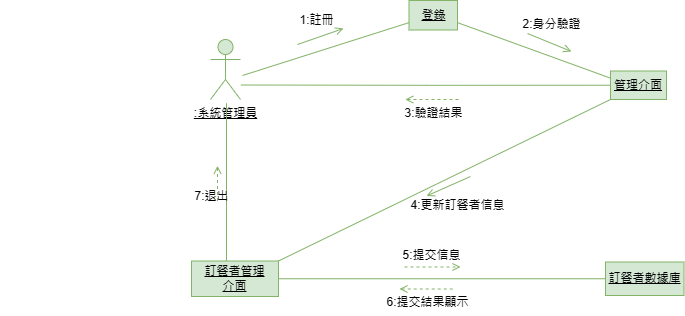

The diagram above was exported from draw.io. Its source (the exported page's mxGraphModel, read from the mxfile embedded in the PNG):
<mxGraphModel dx="1511" dy="379" grid="0" gridSize="10" guides="1" tooltips="1" connect="1" arrows="1" fold="1" page="1" pageScale="1" pageWidth="827" pageHeight="1169" background="#ffffff" math="0" shadow="0">
  <root>
    <mxCell id="0" />
    <mxCell id="1" parent="0" />
    <mxCell id="AdiKo4SKmYpfPzEBG6-v-1" value="&lt;u&gt;:系統管理員&lt;/u&gt;" style="shape=umlActor;verticalLabelPosition=bottom;verticalAlign=top;html=1;outlineConnect=0;fillColor=#d5e8d4;strokeColor=#82b366;labelBackgroundColor=none;" vertex="1" parent="1">
      <mxGeometry x="115" y="118" width="30" height="60" as="geometry" />
    </mxCell>
    <mxCell id="AdiKo4SKmYpfPzEBG6-v-2" style="edgeStyle=orthogonalEdgeStyle;rounded=0;orthogonalLoop=1;jettySize=auto;html=1;exitX=0.5;exitY=1;exitDx=0;exitDy=0;entryX=0.5;entryY=0;entryDx=0;entryDy=0;strokeColor=#82b366;endArrow=none;endFill=0;fillColor=#d5e8d4;" edge="1" parent="1">
      <mxGeometry relative="1" as="geometry">
        <mxPoint x="131" y="181.75" as="sourcePoint" />
        <mxPoint x="131" y="343.25" as="targetPoint" />
      </mxGeometry>
    </mxCell>
    <mxCell id="AdiKo4SKmYpfPzEBG6-v-3" style="edgeStyle=orthogonalEdgeStyle;rounded=0;orthogonalLoop=1;jettySize=auto;html=1;exitX=0;exitY=0.5;exitDx=0;exitDy=0;strokeColor=#82b366;endArrow=none;endFill=0;fillColor=#d5e8d4;" edge="1" parent="1" source="AdiKo4SKmYpfPzEBG6-v-5">
      <mxGeometry relative="1" as="geometry">
        <mxPoint x="145.4000244140625" y="163.5" as="targetPoint" />
      </mxGeometry>
    </mxCell>
    <mxCell id="AdiKo4SKmYpfPzEBG6-v-4" style="rounded=0;orthogonalLoop=1;jettySize=auto;html=1;exitX=0;exitY=1;exitDx=0;exitDy=0;strokeColor=#82b366;endArrow=none;endFill=0;entryX=1;entryY=0;entryDx=0;entryDy=0;fillColor=#d5e8d4;" edge="1" parent="1" source="AdiKo4SKmYpfPzEBG6-v-5" target="AdiKo4SKmYpfPzEBG6-v-7">
      <mxGeometry relative="1" as="geometry">
        <mxPoint x="159" y="341.5" as="targetPoint" />
      </mxGeometry>
    </mxCell>
    <mxCell id="AdiKo4SKmYpfPzEBG6-v-5" value="&lt;u&gt;管理介面&lt;/u&gt;" style="rounded=0;whiteSpace=wrap;html=1;strokeColor=#82b366;fillColor=#d5e8d4;" vertex="1" parent="1">
      <mxGeometry x="515" y="149.5" width="56" height="28.5" as="geometry" />
    </mxCell>
    <mxCell id="AdiKo4SKmYpfPzEBG6-v-6" style="edgeStyle=orthogonalEdgeStyle;rounded=0;orthogonalLoop=1;jettySize=auto;html=1;exitX=1;exitY=0.5;exitDx=0;exitDy=0;entryX=0;entryY=0.5;entryDx=0;entryDy=0;strokeColor=#82b366;endArrow=none;endFill=0;fillColor=#d5e8d4;" edge="1" parent="1" source="AdiKo4SKmYpfPzEBG6-v-7" target="AdiKo4SKmYpfPzEBG6-v-8">
      <mxGeometry relative="1" as="geometry" />
    </mxCell>
    <mxCell id="AdiKo4SKmYpfPzEBG6-v-7" value="&lt;u&gt;訂餐者管理&lt;br&gt;介面&lt;/u&gt;" style="rounded=0;whiteSpace=wrap;html=1;strokeColor=#82b366;fillColor=#d5e8d4;" vertex="1" parent="1">
      <mxGeometry x="96" y="339.5" width="87" height="35.5" as="geometry" />
    </mxCell>
    <mxCell id="AdiKo4SKmYpfPzEBG6-v-8" value="&lt;u&gt;訂餐者數據庫&lt;/u&gt;" style="rounded=0;whiteSpace=wrap;html=1;strokeColor=#82b366;fillColor=#d5e8d4;" vertex="1" parent="1">
      <mxGeometry x="510" y="340.5" width="78.5" height="33.5" as="geometry" />
    </mxCell>
    <mxCell id="AdiKo4SKmYpfPzEBG6-v-9" value="" style="endArrow=open;endFill=0;html=1;align=left;verticalAlign=top;rounded=0;strokeColor=#82b366;fillColor=#d5e8d4;" edge="1" parent="1">
      <mxGeometry x="-1" relative="1" as="geometry">
        <mxPoint x="202" y="123" as="sourcePoint" />
        <mxPoint x="248" y="107" as="targetPoint" />
      </mxGeometry>
    </mxCell>
    <mxCell id="AdiKo4SKmYpfPzEBG6-v-10" value="" style="edgeLabel;resizable=0;html=1;align=left;verticalAlign=bottom;strokeColor=#FFFFFF;fontColor=#FFFFFF;fillColor=#182E3E;" connectable="0" vertex="1" parent="AdiKo4SKmYpfPzEBG6-v-9">
      <mxGeometry x="-1" relative="1" as="geometry" />
    </mxCell>
    <mxCell id="AdiKo4SKmYpfPzEBG6-v-12" value="&lt;font color=&quot;#000000&quot;&gt;7:退出&lt;/font&gt;" style="text;html=1;align=center;verticalAlign=middle;resizable=0;points=[];autosize=1;strokeColor=none;fillColor=none;fontColor=#FFFFFF;shadow=1;" vertex="1" parent="1">
      <mxGeometry x="90" y="262" width="52" height="26" as="geometry" />
    </mxCell>
    <mxCell id="AdiKo4SKmYpfPzEBG6-v-13" value="" style="endArrow=open;endFill=0;html=1;edgeStyle=orthogonalEdgeStyle;align=left;verticalAlign=top;rounded=0;strokeColor=#82b366;startArrow=none;startFill=0;fillColor=#d5e8d4;dashed=1;" edge="1" parent="1">
      <mxGeometry x="-1" relative="1" as="geometry">
        <mxPoint x="309" y="345.5" as="sourcePoint" />
        <mxPoint x="365" y="345.5" as="targetPoint" />
      </mxGeometry>
    </mxCell>
    <mxCell id="AdiKo4SKmYpfPzEBG6-v-14" value="" style="edgeLabel;resizable=0;html=1;align=left;verticalAlign=bottom;strokeColor=#FFFFFF;fontColor=#FFFFFF;fillColor=#182E3E;" connectable="0" vertex="1" parent="AdiKo4SKmYpfPzEBG6-v-13">
      <mxGeometry x="-1" relative="1" as="geometry" />
    </mxCell>
    <mxCell id="AdiKo4SKmYpfPzEBG6-v-15" value="&lt;font color=&quot;#000000&quot;&gt;5:提交信息&lt;/font&gt;" style="text;html=1;align=center;verticalAlign=middle;resizable=0;points=[];autosize=1;strokeColor=none;fillColor=none;fontColor=#FFFFFF;" vertex="1" parent="1">
      <mxGeometry x="298" y="321" width="76" height="26" as="geometry" />
    </mxCell>
    <mxCell id="AdiKo4SKmYpfPzEBG6-v-16" value="" style="endArrow=none;endFill=0;html=1;edgeStyle=orthogonalEdgeStyle;align=left;verticalAlign=top;rounded=0;strokeColor=#82b366;startArrow=open;startFill=0;dashed=1;fillColor=#d5e8d4;" edge="1" parent="1">
      <mxGeometry x="-1" relative="1" as="geometry">
        <mxPoint x="122" y="244.25" as="sourcePoint" />
        <mxPoint x="122" y="281.25" as="targetPoint" />
      </mxGeometry>
    </mxCell>
    <mxCell id="AdiKo4SKmYpfPzEBG6-v-17" value="" style="edgeLabel;resizable=0;html=1;align=left;verticalAlign=bottom;strokeColor=#FFFFFF;fontColor=#FFFFFF;fillColor=#182E3E;" connectable="0" vertex="1" parent="AdiKo4SKmYpfPzEBG6-v-16">
      <mxGeometry x="-1" relative="1" as="geometry">
        <mxPoint x="-217" y="88" as="offset" />
      </mxGeometry>
    </mxCell>
    <mxCell id="AdiKo4SKmYpfPzEBG6-v-18" value="" style="endArrow=none;endFill=0;html=1;align=left;verticalAlign=top;rounded=0;strokeColor=#82b366;startArrow=open;startFill=0;fillColor=#d5e8d4;" edge="1" parent="1">
      <mxGeometry x="-1" relative="1" as="geometry">
        <mxPoint x="331" y="274.5" as="sourcePoint" />
        <mxPoint x="375" y="255" as="targetPoint" />
      </mxGeometry>
    </mxCell>
    <mxCell id="AdiKo4SKmYpfPzEBG6-v-19" value="" style="edgeLabel;resizable=0;html=1;align=left;verticalAlign=bottom;strokeColor=#FFFFFF;fontColor=#FFFFFF;fillColor=#182E3E;" connectable="0" vertex="1" parent="AdiKo4SKmYpfPzEBG6-v-18">
      <mxGeometry x="-1" relative="1" as="geometry" />
    </mxCell>
    <mxCell id="AdiKo4SKmYpfPzEBG6-v-20" value="&lt;font color=&quot;#000000&quot;&gt;4:更新訂餐者信息&lt;/font&gt;" style="text;html=1;align=center;verticalAlign=middle;resizable=0;points=[];autosize=1;strokeColor=none;fillColor=none;fontColor=#FFFFFF;" vertex="1" parent="1">
      <mxGeometry x="306" y="271" width="112" height="26" as="geometry" />
    </mxCell>
    <mxCell id="AdiKo4SKmYpfPzEBG6-v-21" value="" style="endArrow=none;endFill=0;html=1;edgeStyle=orthogonalEdgeStyle;align=left;verticalAlign=top;rounded=0;strokeColor=#82b366;startArrow=open;startFill=0;dashed=1;fillColor=#d5e8d4;" edge="1" parent="1">
      <mxGeometry x="-1" relative="1" as="geometry">
        <mxPoint x="304" y="367.5" as="sourcePoint" />
        <mxPoint x="360" y="367.5" as="targetPoint" />
      </mxGeometry>
    </mxCell>
    <mxCell id="AdiKo4SKmYpfPzEBG6-v-22" value="" style="edgeLabel;resizable=0;html=1;align=left;verticalAlign=bottom;strokeColor=#FFFFFF;fontColor=#FFFFFF;fillColor=#182E3E;" connectable="0" vertex="1" parent="AdiKo4SKmYpfPzEBG6-v-21">
      <mxGeometry x="-1" relative="1" as="geometry" />
    </mxCell>
    <mxCell id="AdiKo4SKmYpfPzEBG6-v-23" value="&lt;font color=&quot;#000000&quot;&gt;6:提交結果顯示&lt;/font&gt;" style="text;html=1;align=center;verticalAlign=middle;resizable=0;points=[];autosize=1;strokeColor=none;fillColor=none;fontColor=#FFFFFF;" vertex="1" parent="1">
      <mxGeometry x="282" y="368" width="100" height="26" as="geometry" />
    </mxCell>
    <mxCell id="AdiKo4SKmYpfPzEBG6-v-25" value="&lt;u&gt;登錄&lt;/u&gt;" style="rounded=0;whiteSpace=wrap;html=1;strokeColor=#82b366;fillColor=#d5e8d4;" vertex="1" parent="1">
      <mxGeometry x="313.5" y="79" width="48.5" height="29.5" as="geometry" />
    </mxCell>
    <mxCell id="AdiKo4SKmYpfPzEBG6-v-26" value="" style="endArrow=none;html=1;rounded=0;entryX=0;entryY=0.75;entryDx=0;entryDy=0;fillColor=#d5e8d4;strokeColor=#82b366;" edge="1" parent="1" target="AdiKo4SKmYpfPzEBG6-v-25">
      <mxGeometry width="50" height="50" relative="1" as="geometry">
        <mxPoint x="147" y="154" as="sourcePoint" />
        <mxPoint x="197" y="104" as="targetPoint" />
      </mxGeometry>
    </mxCell>
    <mxCell id="AdiKo4SKmYpfPzEBG6-v-27" value="" style="endArrow=none;html=1;rounded=0;entryX=0;entryY=0.25;entryDx=0;entryDy=0;exitX=1;exitY=0.75;exitDx=0;exitDy=0;fillColor=#d5e8d4;strokeColor=#82b366;" edge="1" parent="1" source="AdiKo4SKmYpfPzEBG6-v-25" target="AdiKo4SKmYpfPzEBG6-v-5">
      <mxGeometry width="50" height="50" relative="1" as="geometry">
        <mxPoint x="382" y="115" as="sourcePoint" />
        <mxPoint x="432" y="65" as="targetPoint" />
      </mxGeometry>
    </mxCell>
    <mxCell id="AdiKo4SKmYpfPzEBG6-v-28" value="&lt;font color=&quot;#000000&quot;&gt;1:註冊&lt;/font&gt;" style="text;html=1;align=center;verticalAlign=middle;resizable=0;points=[];autosize=1;strokeColor=none;fillColor=none;fontColor=#FFFFFF;" vertex="1" parent="1">
      <mxGeometry x="195" y="86" width="52" height="26" as="geometry" />
    </mxCell>
    <mxCell id="AdiKo4SKmYpfPzEBG6-v-29" value="" style="endArrow=open;endFill=0;html=1;align=left;verticalAlign=top;rounded=0;strokeColor=#82b366;fillColor=#d5e8d4;" edge="1" parent="1">
      <mxGeometry x="-1" relative="1" as="geometry">
        <mxPoint x="432" y="112" as="sourcePoint" />
        <mxPoint x="476" y="130" as="targetPoint" />
      </mxGeometry>
    </mxCell>
    <mxCell id="AdiKo4SKmYpfPzEBG6-v-30" value="" style="edgeLabel;resizable=0;html=1;align=left;verticalAlign=bottom;strokeColor=#FFFFFF;fontColor=#FFFFFF;fillColor=#182E3E;" connectable="0" vertex="1" parent="AdiKo4SKmYpfPzEBG6-v-29">
      <mxGeometry x="-1" relative="1" as="geometry" />
    </mxCell>
    <mxCell id="AdiKo4SKmYpfPzEBG6-v-31" value="&lt;font color=&quot;#000000&quot;&gt;2:身分驗證&lt;/font&gt;" style="text;html=1;align=center;verticalAlign=middle;resizable=0;points=[];autosize=1;strokeColor=none;fillColor=none;fontColor=#FFFFFF;" vertex="1" parent="1">
      <mxGeometry x="418" y="90" width="76" height="26" as="geometry" />
    </mxCell>
    <mxCell id="AdiKo4SKmYpfPzEBG6-v-32" value="" style="endArrow=none;endFill=0;html=1;edgeStyle=orthogonalEdgeStyle;align=left;verticalAlign=top;rounded=0;strokeColor=#82b366;startArrow=open;startFill=0;dashed=1;fillColor=#d5e8d4;" edge="1" parent="1">
      <mxGeometry x="-1" relative="1" as="geometry">
        <mxPoint x="309.75" y="178" as="sourcePoint" />
        <mxPoint x="365.75" y="178" as="targetPoint" />
      </mxGeometry>
    </mxCell>
    <mxCell id="AdiKo4SKmYpfPzEBG6-v-33" value="" style="edgeLabel;resizable=0;html=1;align=left;verticalAlign=bottom;strokeColor=#FFFFFF;fontColor=#FFFFFF;fillColor=#182E3E;" connectable="0" vertex="1" parent="AdiKo4SKmYpfPzEBG6-v-32">
      <mxGeometry x="-1" relative="1" as="geometry" />
    </mxCell>
    <mxCell id="AdiKo4SKmYpfPzEBG6-v-34" value="&lt;font color=&quot;#000000&quot;&gt;3:驗證結果&lt;/font&gt;" style="text;html=1;align=center;verticalAlign=middle;resizable=0;points=[];autosize=1;strokeColor=none;fillColor=none;fontColor=#FFFFFF;" vertex="1" parent="1">
      <mxGeometry x="299.75" y="178.5" width="76" height="26" as="geometry" />
    </mxCell>
  </root>
</mxGraphModel>